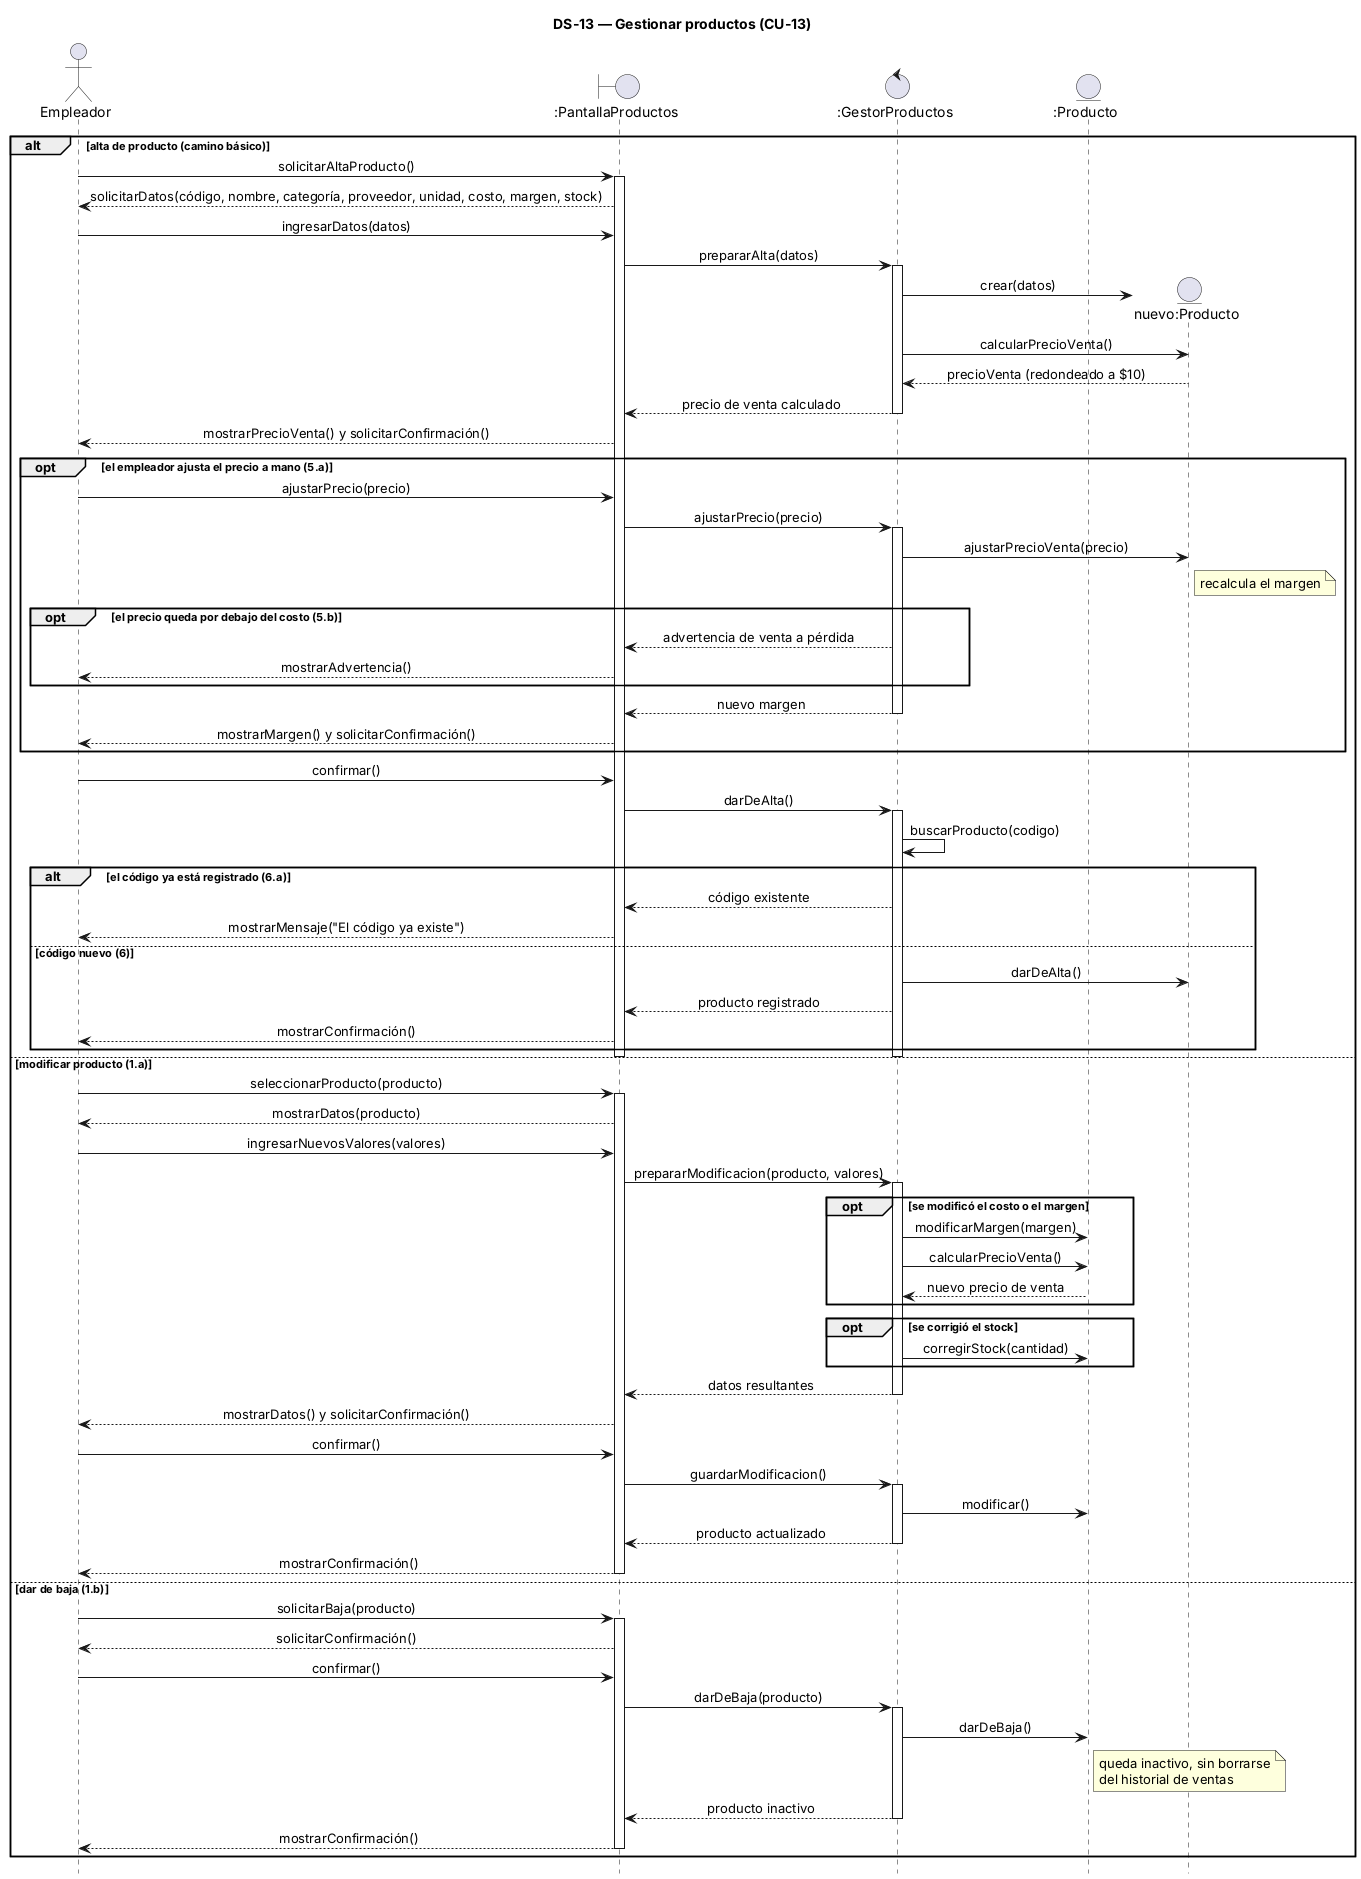

The diagram above was rendered by PlantUML. Its source (embedded in the PNG):
@startuml
title DS-13 — Gestionar productos (CU-13)
hide footbox
skinparam sequenceMessageAlign center
skinparam responseMessageBelowArrow true

actor "Empleador" as U
boundary ":PantallaProductos" as P
control ":GestorProductos" as G
entity ":Producto" as PR

alt alta de producto (camino básico)
  U -> P : solicitarAltaProducto()
  activate P
  P --> U : solicitarDatos(código, nombre, categoría, proveedor, unidad, costo, margen, stock)
  U -> P : ingresarDatos(datos)
  P -> G : prepararAlta(datos)
  activate G
  create entity "nuevo:Producto" as N
  G -> N : crear(datos)
  G -> N : calcularPrecioVenta()
  N --> G : precioVenta (redondeado a $10)
  G --> P : precio de venta calculado
  deactivate G
  P --> U : mostrarPrecioVenta() y solicitarConfirmación()

  opt el empleador ajusta el precio a mano (5.a)
    U -> P : ajustarPrecio(precio)
    P -> G : ajustarPrecio(precio)
    activate G
    G -> N : ajustarPrecioVenta(precio)
    note right of N : recalcula el margen
    opt el precio queda por debajo del costo (5.b)
      G --> P : advertencia de venta a pérdida
      P --> U : mostrarAdvertencia()
    end
    G --> P : nuevo margen
    deactivate G
    P --> U : mostrarMargen() y solicitarConfirmación()
  end

  U -> P : confirmar()
  P -> G : darDeAlta()
  activate G
  G -> G : buscarProducto(codigo)
  alt el código ya está registrado (6.a)
    G --> P : código existente
    P --> U : mostrarMensaje("El código ya existe")
  else código nuevo (6)
    G -> N : darDeAlta()
    G --> P : producto registrado
    P --> U : mostrarConfirmación()
  end
  deactivate G
  deactivate P

else modificar producto (1.a)
  U -> P : seleccionarProducto(producto)
  activate P
  P --> U : mostrarDatos(producto)
  U -> P : ingresarNuevosValores(valores)
  P -> G : prepararModificacion(producto, valores)
  activate G
  opt se modificó el costo o el margen
    G -> PR : modificarMargen(margen)
    G -> PR : calcularPrecioVenta()
    PR --> G : nuevo precio de venta
  end
  opt se corrigió el stock
    G -> PR : corregirStock(cantidad)
  end
  G --> P : datos resultantes
  deactivate G
  P --> U : mostrarDatos() y solicitarConfirmación()
  U -> P : confirmar()
  P -> G : guardarModificacion()
  activate G
  G -> PR : modificar()
  G --> P : producto actualizado
  deactivate G
  P --> U : mostrarConfirmación()
  deactivate P

else dar de baja (1.b)
  U -> P : solicitarBaja(producto)
  activate P
  P --> U : solicitarConfirmación()
  U -> P : confirmar()
  P -> G : darDeBaja(producto)
  activate G
  G -> PR : darDeBaja()
  note right of PR : queda inactivo, sin borrarse\ndel historial de ventas
  G --> P : producto inactivo
  deactivate G
  P --> U : mostrarConfirmación()
  deactivate P
end
@enduml